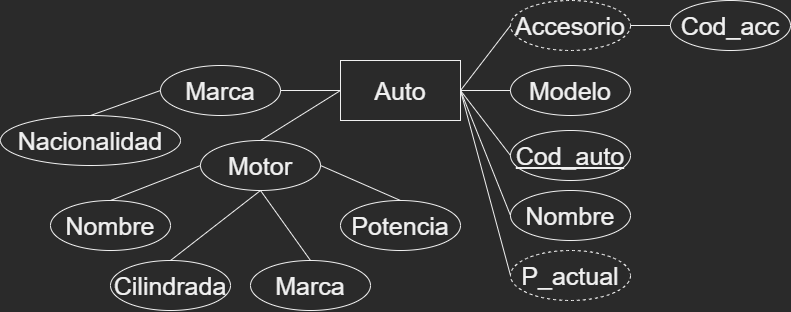

The diagram above was exported from draw.io. Its source (the exported page's mxGraphModel, read from the mxfile embedded in the PNG):
<mxGraphModel dx="981" dy="539" grid="1" gridSize="10" guides="1" tooltips="1" connect="1" arrows="1" fold="1" page="1" pageScale="1" pageWidth="827" pageHeight="1169" math="0" shadow="0">
  <root>
    <mxCell id="0" />
    <mxCell id="1" parent="0" />
    <mxCell id="q1AadxFs2KZesC9zL6Cn-1" value="&lt;font style=&quot;font-size: 25px&quot;&gt;Auto&lt;/font&gt;" style="rounded=0;whiteSpace=wrap;html=1;" vertex="1" parent="1">
      <mxGeometry x="340" y="250" width="120" height="60" as="geometry" />
    </mxCell>
    <mxCell id="q1AadxFs2KZesC9zL6Cn-2" value="Marca" style="ellipse;whiteSpace=wrap;html=1;fontSize=25;" vertex="1" parent="1">
      <mxGeometry x="160" y="255" width="120" height="50" as="geometry" />
    </mxCell>
    <mxCell id="q1AadxFs2KZesC9zL6Cn-3" value="Nombre" style="ellipse;whiteSpace=wrap;html=1;fontSize=25;" vertex="1" parent="1">
      <mxGeometry x="510" y="380" width="120" height="50" as="geometry" />
    </mxCell>
    <mxCell id="q1AadxFs2KZesC9zL6Cn-4" value="P_actual" style="ellipse;whiteSpace=wrap;html=1;fontSize=25;dashed=1;" vertex="1" parent="1">
      <mxGeometry x="510" y="440" width="120" height="50" as="geometry" />
    </mxCell>
    <mxCell id="q1AadxFs2KZesC9zL6Cn-5" value="Motor" style="ellipse;whiteSpace=wrap;html=1;fontSize=25;" vertex="1" parent="1">
      <mxGeometry x="200" y="330" width="120" height="50" as="geometry" />
    </mxCell>
    <mxCell id="q1AadxFs2KZesC9zL6Cn-7" value="Cilindrada" style="ellipse;whiteSpace=wrap;html=1;fontSize=25;" vertex="1" parent="1">
      <mxGeometry x="110" y="450" width="120" height="50" as="geometry" />
    </mxCell>
    <mxCell id="q1AadxFs2KZesC9zL6Cn-8" value="Potencia" style="ellipse;whiteSpace=wrap;html=1;fontSize=25;" vertex="1" parent="1">
      <mxGeometry x="340" y="390" width="120" height="50" as="geometry" />
    </mxCell>
    <mxCell id="q1AadxFs2KZesC9zL6Cn-9" value="Marca" style="ellipse;whiteSpace=wrap;html=1;fontSize=25;" vertex="1" parent="1">
      <mxGeometry x="250" y="450" width="120" height="50" as="geometry" />
    </mxCell>
    <mxCell id="q1AadxFs2KZesC9zL6Cn-10" value="Nombre" style="ellipse;whiteSpace=wrap;html=1;fontSize=25;" vertex="1" parent="1">
      <mxGeometry x="50" y="390" width="120" height="50" as="geometry" />
    </mxCell>
    <mxCell id="q1AadxFs2KZesC9zL6Cn-11" value="" style="endArrow=none;html=1;rounded=0;fontSize=25;exitX=0.5;exitY=0;exitDx=0;exitDy=0;entryX=0;entryY=0.5;entryDx=0;entryDy=0;" edge="1" parent="1" source="q1AadxFs2KZesC9zL6Cn-10" target="q1AadxFs2KZesC9zL6Cn-5">
      <mxGeometry width="50" height="50" relative="1" as="geometry">
        <mxPoint x="390" y="450" as="sourcePoint" />
        <mxPoint x="440" y="400" as="targetPoint" />
      </mxGeometry>
    </mxCell>
    <mxCell id="q1AadxFs2KZesC9zL6Cn-12" value="" style="endArrow=none;html=1;rounded=0;fontSize=25;exitX=0.5;exitY=0;exitDx=0;exitDy=0;entryX=0.5;entryY=1;entryDx=0;entryDy=0;" edge="1" parent="1" source="q1AadxFs2KZesC9zL6Cn-7" target="q1AadxFs2KZesC9zL6Cn-5">
      <mxGeometry width="50" height="50" relative="1" as="geometry">
        <mxPoint x="210" y="690" as="sourcePoint" />
        <mxPoint x="340" y="635" as="targetPoint" />
      </mxGeometry>
    </mxCell>
    <mxCell id="q1AadxFs2KZesC9zL6Cn-13" value="" style="endArrow=none;html=1;rounded=0;fontSize=25;exitX=0.5;exitY=0;exitDx=0;exitDy=0;entryX=0.5;entryY=1;entryDx=0;entryDy=0;" edge="1" parent="1" source="q1AadxFs2KZesC9zL6Cn-9" target="q1AadxFs2KZesC9zL6Cn-5">
      <mxGeometry width="50" height="50" relative="1" as="geometry">
        <mxPoint x="460" y="690" as="sourcePoint" />
        <mxPoint x="530" y="630" as="targetPoint" />
      </mxGeometry>
    </mxCell>
    <mxCell id="q1AadxFs2KZesC9zL6Cn-14" value="" style="endArrow=none;html=1;rounded=0;fontSize=25;exitX=0.5;exitY=0;exitDx=0;exitDy=0;entryX=1;entryY=0.5;entryDx=0;entryDy=0;" edge="1" parent="1" source="q1AadxFs2KZesC9zL6Cn-8" target="q1AadxFs2KZesC9zL6Cn-5">
      <mxGeometry width="50" height="50" relative="1" as="geometry">
        <mxPoint x="470" y="720" as="sourcePoint" />
        <mxPoint x="400" y="660" as="targetPoint" />
      </mxGeometry>
    </mxCell>
    <mxCell id="q1AadxFs2KZesC9zL6Cn-15" value="Nacionalidad" style="ellipse;whiteSpace=wrap;html=1;fontSize=25;" vertex="1" parent="1">
      <mxGeometry y="305" width="180" height="50" as="geometry" />
    </mxCell>
    <mxCell id="q1AadxFs2KZesC9zL6Cn-16" value="" style="endArrow=none;html=1;rounded=0;fontSize=25;exitX=0.5;exitY=0;exitDx=0;exitDy=0;entryX=0;entryY=0.5;entryDx=0;entryDy=0;" edge="1" parent="1" source="q1AadxFs2KZesC9zL6Cn-15" target="q1AadxFs2KZesC9zL6Cn-2">
      <mxGeometry width="50" height="50" relative="1" as="geometry">
        <mxPoint x="390" y="450" as="sourcePoint" />
        <mxPoint x="440" y="400" as="targetPoint" />
      </mxGeometry>
    </mxCell>
    <mxCell id="q1AadxFs2KZesC9zL6Cn-17" value="" style="endArrow=none;html=1;rounded=0;fontSize=25;exitX=0.5;exitY=0;exitDx=0;exitDy=0;entryX=0;entryY=0.5;entryDx=0;entryDy=0;" edge="1" parent="1" source="q1AadxFs2KZesC9zL6Cn-5" target="q1AadxFs2KZesC9zL6Cn-1">
      <mxGeometry width="50" height="50" relative="1" as="geometry">
        <mxPoint x="390" y="450" as="sourcePoint" />
        <mxPoint x="440" y="400" as="targetPoint" />
      </mxGeometry>
    </mxCell>
    <mxCell id="q1AadxFs2KZesC9zL6Cn-18" value="" style="endArrow=none;html=1;rounded=0;fontSize=25;exitX=1;exitY=0.5;exitDx=0;exitDy=0;entryX=0;entryY=0.5;entryDx=0;entryDy=0;" edge="1" parent="1" source="q1AadxFs2KZesC9zL6Cn-2" target="q1AadxFs2KZesC9zL6Cn-1">
      <mxGeometry width="50" height="50" relative="1" as="geometry">
        <mxPoint x="290" y="370" as="sourcePoint" />
        <mxPoint x="310" y="250" as="targetPoint" />
      </mxGeometry>
    </mxCell>
    <mxCell id="q1AadxFs2KZesC9zL6Cn-19" value="&lt;u&gt;Cod_auto&lt;/u&gt;" style="ellipse;whiteSpace=wrap;html=1;fontSize=25;" vertex="1" parent="1">
      <mxGeometry x="510" y="320" width="120" height="50" as="geometry" />
    </mxCell>
    <mxCell id="q1AadxFs2KZesC9zL6Cn-20" value="Modelo" style="ellipse;whiteSpace=wrap;html=1;fontSize=25;" vertex="1" parent="1">
      <mxGeometry x="510" y="255" width="120" height="50" as="geometry" />
    </mxCell>
    <mxCell id="q1AadxFs2KZesC9zL6Cn-21" value="" style="endArrow=none;html=1;rounded=0;fontSize=25;exitX=0;exitY=0.5;exitDx=0;exitDy=0;entryX=1;entryY=0.5;entryDx=0;entryDy=0;" edge="1" parent="1" source="q1AadxFs2KZesC9zL6Cn-4" target="q1AadxFs2KZesC9zL6Cn-1">
      <mxGeometry width="50" height="50" relative="1" as="geometry">
        <mxPoint x="410" y="400" as="sourcePoint" />
        <mxPoint x="470" y="330" as="targetPoint" />
      </mxGeometry>
    </mxCell>
    <mxCell id="q1AadxFs2KZesC9zL6Cn-22" value="" style="endArrow=none;html=1;rounded=0;fontSize=25;exitX=0;exitY=0.5;exitDx=0;exitDy=0;entryX=1;entryY=0.5;entryDx=0;entryDy=0;" edge="1" parent="1" source="q1AadxFs2KZesC9zL6Cn-3" target="q1AadxFs2KZesC9zL6Cn-1">
      <mxGeometry width="50" height="50" relative="1" as="geometry">
        <mxPoint x="500" y="445" as="sourcePoint" />
        <mxPoint x="470" y="290" as="targetPoint" />
      </mxGeometry>
    </mxCell>
    <mxCell id="q1AadxFs2KZesC9zL6Cn-23" value="" style="endArrow=none;html=1;rounded=0;fontSize=25;exitX=0;exitY=0.5;exitDx=0;exitDy=0;entryX=1;entryY=0.5;entryDx=0;entryDy=0;" edge="1" parent="1" source="q1AadxFs2KZesC9zL6Cn-19" target="q1AadxFs2KZesC9zL6Cn-1">
      <mxGeometry width="50" height="50" relative="1" as="geometry">
        <mxPoint x="510.00000000000205" y="385" as="sourcePoint" />
        <mxPoint x="470" y="290" as="targetPoint" />
      </mxGeometry>
    </mxCell>
    <mxCell id="q1AadxFs2KZesC9zL6Cn-24" value="" style="endArrow=none;html=1;rounded=0;fontSize=25;exitX=0;exitY=0.5;exitDx=0;exitDy=0;entryX=1;entryY=0.5;entryDx=0;entryDy=0;" edge="1" parent="1" source="q1AadxFs2KZesC9zL6Cn-20" target="q1AadxFs2KZesC9zL6Cn-1">
      <mxGeometry width="50" height="50" relative="1" as="geometry">
        <mxPoint x="500.00000000000205" y="375" as="sourcePoint" />
        <mxPoint x="470" y="290" as="targetPoint" />
      </mxGeometry>
    </mxCell>
    <mxCell id="q1AadxFs2KZesC9zL6Cn-25" value="Accesorio" style="ellipse;whiteSpace=wrap;html=1;fontSize=25;dashed=1;" vertex="1" parent="1">
      <mxGeometry x="510" y="190" width="120" height="50" as="geometry" />
    </mxCell>
    <mxCell id="q1AadxFs2KZesC9zL6Cn-26" value="" style="endArrow=none;html=1;rounded=0;fontSize=25;exitX=1;exitY=0.5;exitDx=0;exitDy=0;entryX=0;entryY=0.5;entryDx=0;entryDy=0;" edge="1" parent="1" source="q1AadxFs2KZesC9zL6Cn-1" target="q1AadxFs2KZesC9zL6Cn-25">
      <mxGeometry width="50" height="50" relative="1" as="geometry">
        <mxPoint x="520.000000000002" y="290" as="sourcePoint" />
        <mxPoint x="470" y="290" as="targetPoint" />
      </mxGeometry>
    </mxCell>
    <mxCell id="q1AadxFs2KZesC9zL6Cn-27" value="Cod_acc" style="ellipse;whiteSpace=wrap;html=1;fontSize=25;" vertex="1" parent="1">
      <mxGeometry x="670" y="190" width="120" height="50" as="geometry" />
    </mxCell>
    <mxCell id="q1AadxFs2KZesC9zL6Cn-28" value="" style="endArrow=none;html=1;rounded=0;fontSize=25;exitX=1;exitY=0.5;exitDx=0;exitDy=0;entryX=0;entryY=0.5;entryDx=0;entryDy=0;" edge="1" parent="1" source="q1AadxFs2KZesC9zL6Cn-25" target="q1AadxFs2KZesC9zL6Cn-27">
      <mxGeometry width="50" height="50" relative="1" as="geometry">
        <mxPoint x="680" y="355" as="sourcePoint" />
        <mxPoint x="730" y="305" as="targetPoint" />
      </mxGeometry>
    </mxCell>
  </root>
</mxGraphModel>